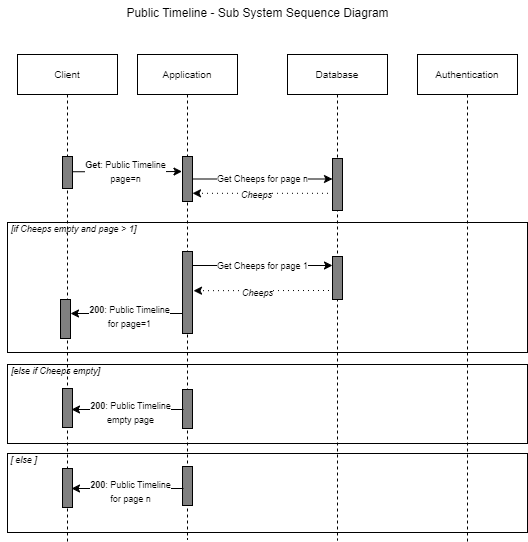

The diagram above was exported from draw.io. Its source (the exported page's mxGraphModel, read from the mxfile embedded in the PNG):
<mxGraphModel dx="2875" dy="759" grid="0" gridSize="10" guides="1" tooltips="1" connect="1" arrows="1" fold="1" page="1" pageScale="1" pageWidth="827" pageHeight="1169" background="#FFFFFF" math="0" shadow="0">
  <root>
    <mxCell id="0" />
    <mxCell id="1" parent="0" />
    <mxCell id="T7IbVuOsboq9uWAvjZOZ-21" value="" style="rounded=0;whiteSpace=wrap;html=1;fillColor=none;" parent="1" vertex="1">
      <mxGeometry x="-1501" y="276" width="520" height="130" as="geometry" />
    </mxCell>
    <mxCell id="T7IbVuOsboq9uWAvjZOZ-22" value="" style="rounded=0;whiteSpace=wrap;html=1;fillColor=none;" parent="1" vertex="1">
      <mxGeometry x="-1501" y="418" width="520" height="79" as="geometry" />
    </mxCell>
    <mxCell id="T7IbVuOsboq9uWAvjZOZ-27" value="" style="rounded=0;whiteSpace=wrap;html=1;fillColor=none;" parent="1" vertex="1">
      <mxGeometry x="-1501" y="507" width="520" height="79" as="geometry" />
    </mxCell>
    <mxCell id="As43N-Pfe0UFaWggiSHq-62" value="Application" style="shape=umlLifeline;perimeter=lifelinePerimeter;whiteSpace=wrap;html=1;container=1;dropTarget=0;collapsible=0;recursiveResize=0;outlineConnect=0;portConstraint=eastwest;newEdgeStyle={&quot;edgeStyle&quot;:&quot;elbowEdgeStyle&quot;,&quot;elbow&quot;:&quot;vertical&quot;,&quot;curved&quot;:0,&quot;rounded&quot;:0};align=center;verticalAlign=middle;fontFamily=Helvetica;fontSize=10;fontColor=default;fillColor=none;gradientColor=none;" parent="1" vertex="1">
      <mxGeometry x="-1371" y="108" width="100" height="485" as="geometry" />
    </mxCell>
    <mxCell id="As43N-Pfe0UFaWggiSHq-63" value="" style="html=1;points=[[0,0,0,0,5],[0,1,0,0,-5],[1,0,0,0,5],[1,1,0,0,-5]];perimeter=orthogonalPerimeter;outlineConnect=0;targetShapes=umlLifeline;portConstraint=eastwest;newEdgeStyle={&quot;curved&quot;:0,&quot;rounded&quot;:0};fillColor=#808080;align=center;verticalAlign=middle;fontFamily=Helvetica;fontSize=10;fontColor=default;" parent="As43N-Pfe0UFaWggiSHq-62" vertex="1">
      <mxGeometry x="45" y="102" width="10" height="45" as="geometry" />
    </mxCell>
    <mxCell id="As43N-Pfe0UFaWggiSHq-84" style="edgeStyle=none;shape=connector;rounded=0;orthogonalLoop=1;jettySize=auto;html=1;curved=0;labelBackgroundColor=default;strokeColor=default;align=center;verticalAlign=middle;fontFamily=Helvetica;fontSize=10;fontColor=default;endArrow=classic;" parent="As43N-Pfe0UFaWggiSHq-62" source="As43N-Pfe0UFaWggiSHq-62" target="As43N-Pfe0UFaWggiSHq-63" edge="1">
      <mxGeometry relative="1" as="geometry" />
    </mxCell>
    <mxCell id="T7IbVuOsboq9uWAvjZOZ-8" value="" style="html=1;points=[[0,0,0,0,5],[0,1,0,0,-5],[1,0,0,0,5],[1,1,0,0,-5]];perimeter=orthogonalPerimeter;outlineConnect=0;targetShapes=umlLifeline;portConstraint=eastwest;newEdgeStyle={&quot;curved&quot;:0,&quot;rounded&quot;:0};fillColor=#808080;align=center;verticalAlign=middle;fontFamily=Helvetica;fontSize=10;fontColor=default;" parent="As43N-Pfe0UFaWggiSHq-62" vertex="1">
      <mxGeometry x="45" y="197" width="10" height="82" as="geometry" />
    </mxCell>
    <mxCell id="T7IbVuOsboq9uWAvjZOZ-18" value="" style="html=1;points=[[0,0,0,0,5],[0,1,0,0,-5],[1,0,0,0,5],[1,1,0,0,-5]];perimeter=orthogonalPerimeter;outlineConnect=0;targetShapes=umlLifeline;portConstraint=eastwest;newEdgeStyle={&quot;curved&quot;:0,&quot;rounded&quot;:0};fillColor=#808080;align=center;verticalAlign=middle;fontFamily=Helvetica;fontSize=10;fontColor=default;" parent="As43N-Pfe0UFaWggiSHq-62" vertex="1">
      <mxGeometry x="45" y="335" width="10" height="39" as="geometry" />
    </mxCell>
    <mxCell id="T7IbVuOsboq9uWAvjZOZ-29" value="" style="html=1;points=[[0,0,0,0,5],[0,1,0,0,-5],[1,0,0,0,5],[1,1,0,0,-5]];perimeter=orthogonalPerimeter;outlineConnect=0;targetShapes=umlLifeline;portConstraint=eastwest;newEdgeStyle={&quot;curved&quot;:0,&quot;rounded&quot;:0};fillColor=#808080;align=center;verticalAlign=middle;fontFamily=Helvetica;fontSize=10;fontColor=default;" parent="As43N-Pfe0UFaWggiSHq-62" vertex="1">
      <mxGeometry x="45" y="412" width="10" height="39" as="geometry" />
    </mxCell>
    <mxCell id="As43N-Pfe0UFaWggiSHq-64" value="Client" style="shape=umlLifeline;perimeter=lifelinePerimeter;whiteSpace=wrap;html=1;container=1;dropTarget=0;collapsible=0;recursiveResize=0;outlineConnect=0;portConstraint=eastwest;newEdgeStyle={&quot;edgeStyle&quot;:&quot;elbowEdgeStyle&quot;,&quot;elbow&quot;:&quot;vertical&quot;,&quot;curved&quot;:0,&quot;rounded&quot;:0};align=center;verticalAlign=middle;fontFamily=Helvetica;fontSize=10;fontColor=default;fillColor=none;gradientColor=none;" parent="1" vertex="1">
      <mxGeometry x="-1491" y="108" width="100" height="487" as="geometry" />
    </mxCell>
    <mxCell id="T7IbVuOsboq9uWAvjZOZ-1" value="" style="html=1;points=[[0,0,0,0,5],[0,1,0,0,-5],[1,0,0,0,5],[1,1,0,0,-5]];perimeter=orthogonalPerimeter;outlineConnect=0;targetShapes=umlLifeline;portConstraint=eastwest;newEdgeStyle={&quot;curved&quot;:0,&quot;rounded&quot;:0};fillColor=#808080;align=center;verticalAlign=middle;fontFamily=Helvetica;fontSize=10;fontColor=default;" parent="As43N-Pfe0UFaWggiSHq-64" vertex="1">
      <mxGeometry x="45" y="102" width="10" height="32" as="geometry" />
    </mxCell>
    <mxCell id="As43N-Pfe0UFaWggiSHq-96" value="" style="html=1;points=[[0,0,0,0,5],[0,1,0,0,-5],[1,0,0,0,5],[1,1,0,0,-5]];perimeter=orthogonalPerimeter;outlineConnect=0;targetShapes=umlLifeline;portConstraint=eastwest;newEdgeStyle={&quot;curved&quot;:0,&quot;rounded&quot;:0};fillColor=#808080;align=center;verticalAlign=middle;fontFamily=Helvetica;fontSize=10;fontColor=default;" parent="As43N-Pfe0UFaWggiSHq-64" vertex="1">
      <mxGeometry x="43" y="245" width="10" height="39" as="geometry" />
    </mxCell>
    <mxCell id="T7IbVuOsboq9uWAvjZOZ-17" value="" style="html=1;points=[[0,0,0,0,5],[0,1,0,0,-5],[1,0,0,0,5],[1,1,0,0,-5]];perimeter=orthogonalPerimeter;outlineConnect=0;targetShapes=umlLifeline;portConstraint=eastwest;newEdgeStyle={&quot;curved&quot;:0,&quot;rounded&quot;:0};fillColor=#808080;align=center;verticalAlign=middle;fontFamily=Helvetica;fontSize=10;fontColor=default;" parent="As43N-Pfe0UFaWggiSHq-64" vertex="1">
      <mxGeometry x="45" y="334" width="10" height="39" as="geometry" />
    </mxCell>
    <mxCell id="T7IbVuOsboq9uWAvjZOZ-28" value="" style="html=1;points=[[0,0,0,0,5],[0,1,0,0,-5],[1,0,0,0,5],[1,1,0,0,-5]];perimeter=orthogonalPerimeter;outlineConnect=0;targetShapes=umlLifeline;portConstraint=eastwest;newEdgeStyle={&quot;curved&quot;:0,&quot;rounded&quot;:0};fillColor=#808080;align=center;verticalAlign=middle;fontFamily=Helvetica;fontSize=10;fontColor=default;" parent="As43N-Pfe0UFaWggiSHq-64" vertex="1">
      <mxGeometry x="45" y="414" width="10" height="39" as="geometry" />
    </mxCell>
    <mxCell id="As43N-Pfe0UFaWggiSHq-70" style="edgeStyle=none;shape=connector;rounded=0;orthogonalLoop=1;jettySize=auto;html=1;curved=0;labelBackgroundColor=default;strokeColor=default;align=center;verticalAlign=middle;fontFamily=Helvetica;fontSize=10;fontColor=default;endArrow=classic;" parent="1" edge="1">
      <mxGeometry relative="1" as="geometry">
        <mxPoint x="-1436" y="225.24" as="sourcePoint" />
        <mxPoint x="-1326.5" y="225" as="targetPoint" />
        <Array as="points">
          <mxPoint x="-1371" y="225.24" />
        </Array>
      </mxGeometry>
    </mxCell>
    <mxCell id="T7IbVuOsboq9uWAvjZOZ-2" value="&lt;font style=&quot;font-size: 9px;&quot;&gt;&lt;b&gt;Get&lt;/b&gt;: Public Timeline &lt;br&gt;page=n&lt;/font&gt;" style="edgeLabel;html=1;align=center;verticalAlign=middle;resizable=0;points=[];" parent="As43N-Pfe0UFaWggiSHq-70" vertex="1" connectable="0">
      <mxGeometry x="-0.324" y="1" relative="1" as="geometry">
        <mxPoint x="15" as="offset" />
      </mxGeometry>
    </mxCell>
    <mxCell id="As43N-Pfe0UFaWggiSHq-73" value="Database" style="shape=umlLifeline;perimeter=lifelinePerimeter;whiteSpace=wrap;html=1;container=1;dropTarget=0;collapsible=0;recursiveResize=0;outlineConnect=0;portConstraint=eastwest;newEdgeStyle={&quot;edgeStyle&quot;:&quot;elbowEdgeStyle&quot;,&quot;elbow&quot;:&quot;vertical&quot;,&quot;curved&quot;:0,&quot;rounded&quot;:0};align=center;verticalAlign=middle;fontFamily=Helvetica;fontSize=10;fontColor=default;fillColor=none;gradientColor=none;" parent="1" vertex="1">
      <mxGeometry x="-1221" y="108" width="100" height="486" as="geometry" />
    </mxCell>
    <mxCell id="As43N-Pfe0UFaWggiSHq-76" value="" style="html=1;points=[[0,0,0,0,5],[0,1,0,0,-5],[1,0,0,0,5],[1,1,0,0,-5]];perimeter=orthogonalPerimeter;outlineConnect=0;targetShapes=umlLifeline;portConstraint=eastwest;newEdgeStyle={&quot;curved&quot;:0,&quot;rounded&quot;:0};fillColor=#808080;align=center;verticalAlign=middle;fontFamily=Helvetica;fontSize=10;fontColor=default;" parent="As43N-Pfe0UFaWggiSHq-73" vertex="1">
      <mxGeometry x="45" y="104" width="10" height="52" as="geometry" />
    </mxCell>
    <mxCell id="T7IbVuOsboq9uWAvjZOZ-9" value="" style="html=1;points=[[0,0,0,0,5],[0,1,0,0,-5],[1,0,0,0,5],[1,1,0,0,-5]];perimeter=orthogonalPerimeter;outlineConnect=0;targetShapes=umlLifeline;portConstraint=eastwest;newEdgeStyle={&quot;curved&quot;:0,&quot;rounded&quot;:0};fillColor=#808080;align=center;verticalAlign=middle;fontFamily=Helvetica;fontSize=10;fontColor=default;" parent="As43N-Pfe0UFaWggiSHq-73" vertex="1">
      <mxGeometry x="45" y="202" width="10" height="43" as="geometry" />
    </mxCell>
    <mxCell id="As43N-Pfe0UFaWggiSHq-94" value="Authentication" style="shape=umlLifeline;perimeter=lifelinePerimeter;whiteSpace=wrap;html=1;container=1;dropTarget=0;collapsible=0;recursiveResize=0;outlineConnect=0;portConstraint=eastwest;newEdgeStyle={&quot;edgeStyle&quot;:&quot;elbowEdgeStyle&quot;,&quot;elbow&quot;:&quot;vertical&quot;,&quot;curved&quot;:0,&quot;rounded&quot;:0};align=center;verticalAlign=middle;fontFamily=Helvetica;fontSize=10;fontColor=default;fillColor=none;gradientColor=none;" parent="1" vertex="1">
      <mxGeometry x="-1091" y="108" width="100" height="487" as="geometry" />
    </mxCell>
    <mxCell id="T7IbVuOsboq9uWAvjZOZ-3" style="rounded=0;orthogonalLoop=1;jettySize=auto;html=1;" parent="1" source="As43N-Pfe0UFaWggiSHq-63" target="As43N-Pfe0UFaWggiSHq-76" edge="1">
      <mxGeometry relative="1" as="geometry" />
    </mxCell>
    <mxCell id="T7IbVuOsboq9uWAvjZOZ-4" value="&lt;font style=&quot;font-size: 9px;&quot;&gt;Get Cheeps for page n&lt;/font&gt;" style="edgeLabel;html=1;align=center;verticalAlign=middle;resizable=0;points=[];" parent="T7IbVuOsboq9uWAvjZOZ-3" vertex="1" connectable="0">
      <mxGeometry x="0.1653" y="-1" relative="1" as="geometry">
        <mxPoint x="-13" y="-2" as="offset" />
      </mxGeometry>
    </mxCell>
    <mxCell id="T7IbVuOsboq9uWAvjZOZ-6" style="rounded=0;orthogonalLoop=1;jettySize=auto;html=1;dashed=1;dashPattern=1 4;" parent="1" target="As43N-Pfe0UFaWggiSHq-63" edge="1">
      <mxGeometry relative="1" as="geometry">
        <mxPoint x="-1180.5" y="246.8" as="sourcePoint" />
        <mxPoint x="-1303" y="246" as="targetPoint" />
      </mxGeometry>
    </mxCell>
    <mxCell id="T7IbVuOsboq9uWAvjZOZ-7" value="&lt;i&gt;&lt;font style=&quot;font-size: 9px;&quot;&gt;Cheeps&lt;/font&gt;&lt;/i&gt;" style="edgeLabel;html=1;align=center;verticalAlign=middle;resizable=0;points=[];" parent="T7IbVuOsboq9uWAvjZOZ-6" vertex="1" connectable="0">
      <mxGeometry x="0.4031" relative="1" as="geometry">
        <mxPoint x="23" y="1" as="offset" />
      </mxGeometry>
    </mxCell>
    <mxCell id="T7IbVuOsboq9uWAvjZOZ-11" style="rounded=0;orthogonalLoop=1;jettySize=auto;html=1;" parent="1" edge="1">
      <mxGeometry relative="1" as="geometry">
        <mxPoint x="-1316" y="319" as="sourcePoint" />
        <mxPoint x="-1176" y="319" as="targetPoint" />
      </mxGeometry>
    </mxCell>
    <mxCell id="T7IbVuOsboq9uWAvjZOZ-12" value="&lt;font style=&quot;font-size: 9px;&quot;&gt;Get Cheeps for page 1&lt;/font&gt;" style="edgeLabel;html=1;align=center;verticalAlign=middle;resizable=0;points=[];" parent="T7IbVuOsboq9uWAvjZOZ-11" vertex="1" connectable="0">
      <mxGeometry x="0.1653" y="-1" relative="1" as="geometry">
        <mxPoint x="-13" y="-2" as="offset" />
      </mxGeometry>
    </mxCell>
    <mxCell id="T7IbVuOsboq9uWAvjZOZ-13" style="rounded=0;orthogonalLoop=1;jettySize=auto;html=1;dashed=1;dashPattern=1 4;" parent="1" edge="1">
      <mxGeometry relative="1" as="geometry">
        <mxPoint x="-1179.5" y="344" as="sourcePoint" />
        <mxPoint x="-1315" y="344.2" as="targetPoint" />
      </mxGeometry>
    </mxCell>
    <mxCell id="T7IbVuOsboq9uWAvjZOZ-14" value="&lt;i&gt;&lt;font style=&quot;font-size: 9px;&quot;&gt;Cheeps&lt;/font&gt;&lt;/i&gt;" style="edgeLabel;html=1;align=center;verticalAlign=middle;resizable=0;points=[];" parent="T7IbVuOsboq9uWAvjZOZ-13" vertex="1" connectable="0">
      <mxGeometry x="0.4031" relative="1" as="geometry">
        <mxPoint x="23" y="1" as="offset" />
      </mxGeometry>
    </mxCell>
    <mxCell id="T7IbVuOsboq9uWAvjZOZ-15" style="rounded=0;orthogonalLoop=1;jettySize=auto;html=1;" parent="1" source="T7IbVuOsboq9uWAvjZOZ-8" target="As43N-Pfe0UFaWggiSHq-96" edge="1">
      <mxGeometry relative="1" as="geometry">
        <Array as="points">
          <mxPoint x="-1383" y="367" />
        </Array>
      </mxGeometry>
    </mxCell>
    <mxCell id="T7IbVuOsboq9uWAvjZOZ-16" value="&lt;font style=&quot;font-size: 9px;&quot;&gt;&lt;b&gt;200&lt;/b&gt;: Public Timeline &lt;br&gt;for page=1&lt;/font&gt;" style="edgeLabel;html=1;align=center;verticalAlign=middle;resizable=0;points=[];" parent="T7IbVuOsboq9uWAvjZOZ-15" vertex="1" connectable="0">
      <mxGeometry x="0.1369" y="-2" relative="1" as="geometry">
        <mxPoint x="10" y="4" as="offset" />
      </mxGeometry>
    </mxCell>
    <mxCell id="T7IbVuOsboq9uWAvjZOZ-19" style="rounded=0;orthogonalLoop=1;jettySize=auto;html=1;" parent="1" edge="1">
      <mxGeometry relative="1" as="geometry">
        <mxPoint x="-1325" y="463" as="sourcePoint" />
        <mxPoint x="-1437" y="463" as="targetPoint" />
        <Array as="points">
          <mxPoint x="-1382" y="463" />
        </Array>
      </mxGeometry>
    </mxCell>
    <mxCell id="T7IbVuOsboq9uWAvjZOZ-20" value="&lt;font style=&quot;font-size: 9px;&quot;&gt;&lt;b&gt;200&lt;/b&gt;: Public Timeline &lt;br&gt;empty page&lt;/font&gt;" style="edgeLabel;html=1;align=center;verticalAlign=middle;resizable=0;points=[];" parent="T7IbVuOsboq9uWAvjZOZ-19" vertex="1" connectable="0">
      <mxGeometry x="0.1369" y="-2" relative="1" as="geometry">
        <mxPoint x="10" y="4" as="offset" />
      </mxGeometry>
    </mxCell>
    <mxCell id="T7IbVuOsboq9uWAvjZOZ-25" value="&lt;font size=&quot;1&quot;&gt;&lt;i style=&quot;font-size: 9px;&quot;&gt;[else if Cheeps empty]&lt;/i&gt;&lt;/font&gt;" style="text;html=1;align=center;verticalAlign=middle;resizable=0;points=[];autosize=1;strokeColor=none;fillColor=none;" parent="1" vertex="1">
      <mxGeometry x="-1507" y="411" width="107" height="26" as="geometry" />
    </mxCell>
    <mxCell id="T7IbVuOsboq9uWAvjZOZ-26" value="&lt;font size=&quot;1&quot;&gt;&lt;i style=&quot;font-size: 9px;&quot;&gt;[if Cheeps empty and page &amp;gt; 1]&lt;/i&gt;&lt;/font&gt;" style="text;html=1;align=center;verticalAlign=middle;resizable=0;points=[];autosize=1;strokeColor=none;fillColor=none;" parent="1" vertex="1">
      <mxGeometry x="-1507" y="269" width="143" height="26" as="geometry" />
    </mxCell>
    <mxCell id="T7IbVuOsboq9uWAvjZOZ-30" style="rounded=0;orthogonalLoop=1;jettySize=auto;html=1;" parent="1" edge="1">
      <mxGeometry relative="1" as="geometry">
        <mxPoint x="-1325" y="542" as="sourcePoint" />
        <mxPoint x="-1437" y="542" as="targetPoint" />
        <Array as="points">
          <mxPoint x="-1382" y="542" />
        </Array>
      </mxGeometry>
    </mxCell>
    <mxCell id="T7IbVuOsboq9uWAvjZOZ-31" value="&lt;font style=&quot;font-size: 9px;&quot;&gt;&lt;b&gt;200&lt;/b&gt;: Public Timeline &lt;br&gt;for page n&lt;/font&gt;" style="edgeLabel;html=1;align=center;verticalAlign=middle;resizable=0;points=[];" parent="T7IbVuOsboq9uWAvjZOZ-30" vertex="1" connectable="0">
      <mxGeometry x="0.1369" y="-2" relative="1" as="geometry">
        <mxPoint x="10" y="4" as="offset" />
      </mxGeometry>
    </mxCell>
    <mxCell id="T7IbVuOsboq9uWAvjZOZ-32" value="&lt;font size=&quot;1&quot;&gt;&lt;i style=&quot;font-size: 9px;&quot;&gt;[ else ]&lt;/i&gt;&lt;/font&gt;" style="text;html=1;align=center;verticalAlign=middle;resizable=0;points=[];autosize=1;strokeColor=none;fillColor=none;" parent="1" vertex="1">
      <mxGeometry x="-1508" y="500" width="45" height="26" as="geometry" />
    </mxCell>
    <mxCell id="T7IbVuOsboq9uWAvjZOZ-33" value="Public Timeline - Sub System Sequence Diagram" style="text;html=1;align=center;verticalAlign=middle;resizable=0;points=[];autosize=1;strokeColor=none;fillColor=none;" parent="1" vertex="1">
      <mxGeometry x="-1391" y="54" width="280" height="26" as="geometry" />
    </mxCell>
  </root>
</mxGraphModel>